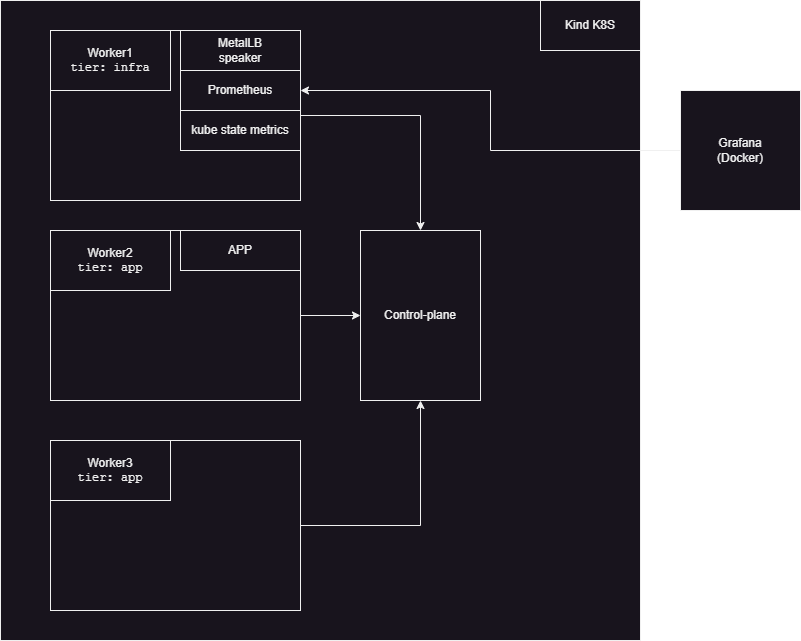

The diagram above was exported from draw.io. Its source (the exported page's mxGraphModel, read from the mxfile embedded in the PNG):
<mxGraphModel dx="1025" dy="704" grid="1" gridSize="10" guides="1" tooltips="1" connect="1" arrows="1" fold="1" page="1" pageScale="1" pageWidth="850" pageHeight="1100" math="0" shadow="0">
  <root>
    <mxCell id="0" />
    <mxCell id="1" parent="0" />
    <mxCell id="GfGdQt8RYddeDUFvzc0P-2" value="" style="whiteSpace=wrap;html=1;aspect=fixed;" vertex="1" parent="1">
      <mxGeometry x="220" y="80" width="640" height="640" as="geometry" />
    </mxCell>
    <mxCell id="GfGdQt8RYddeDUFvzc0P-12" style="edgeStyle=orthogonalEdgeStyle;rounded=0;orthogonalLoop=1;jettySize=auto;html=1;" edge="1" parent="1" source="GfGdQt8RYddeDUFvzc0P-3" target="GfGdQt8RYddeDUFvzc0P-8">
      <mxGeometry relative="1" as="geometry" />
    </mxCell>
    <mxCell id="GfGdQt8RYddeDUFvzc0P-3" value="" style="rounded=0;whiteSpace=wrap;html=1;" vertex="1" parent="1">
      <mxGeometry x="270" y="520" width="250" height="170" as="geometry" />
    </mxCell>
    <mxCell id="GfGdQt8RYddeDUFvzc0P-11" style="edgeStyle=orthogonalEdgeStyle;rounded=0;orthogonalLoop=1;jettySize=auto;html=1;" edge="1" parent="1" source="GfGdQt8RYddeDUFvzc0P-6" target="GfGdQt8RYddeDUFvzc0P-8">
      <mxGeometry relative="1" as="geometry" />
    </mxCell>
    <mxCell id="GfGdQt8RYddeDUFvzc0P-6" value="" style="rounded=0;whiteSpace=wrap;html=1;" vertex="1" parent="1">
      <mxGeometry x="270" y="310" width="250" height="170" as="geometry" />
    </mxCell>
    <mxCell id="GfGdQt8RYddeDUFvzc0P-10" style="edgeStyle=orthogonalEdgeStyle;rounded=0;orthogonalLoop=1;jettySize=auto;html=1;" edge="1" parent="1" source="GfGdQt8RYddeDUFvzc0P-7" target="GfGdQt8RYddeDUFvzc0P-8">
      <mxGeometry relative="1" as="geometry" />
    </mxCell>
    <mxCell id="GfGdQt8RYddeDUFvzc0P-7" value="" style="rounded=0;whiteSpace=wrap;html=1;" vertex="1" parent="1">
      <mxGeometry x="270" y="110" width="250" height="170" as="geometry" />
    </mxCell>
    <mxCell id="GfGdQt8RYddeDUFvzc0P-8" value="Control-plane" style="rounded=0;whiteSpace=wrap;html=1;" vertex="1" parent="1">
      <mxGeometry x="580" y="310" width="120" height="170" as="geometry" />
    </mxCell>
    <mxCell id="GfGdQt8RYddeDUFvzc0P-13" value="Kind K8S" style="rounded=0;whiteSpace=wrap;html=1;" vertex="1" parent="1">
      <mxGeometry x="760" y="80" width="100" height="50" as="geometry" />
    </mxCell>
    <mxCell id="GfGdQt8RYddeDUFvzc0P-14" value="Worker1&lt;div&gt;&lt;code class=&quot;listtype-code listindent1 list-code1 lang-yaml&quot; spellcheck=&quot;false&quot;&gt;tier: infra&lt;/code&gt;&lt;br&gt;&lt;/div&gt;" style="rounded=0;whiteSpace=wrap;html=1;" vertex="1" parent="1">
      <mxGeometry x="270" y="110" width="120" height="60" as="geometry" />
    </mxCell>
    <mxCell id="GfGdQt8RYddeDUFvzc0P-15" value="Worker2&lt;div&gt;&lt;code class=&quot;listtype-code listindent1 list-code1 lang-yaml&quot; spellcheck=&quot;false&quot;&gt;tier: app&lt;/code&gt;&lt;br&gt;&lt;/div&gt;" style="rounded=0;whiteSpace=wrap;html=1;" vertex="1" parent="1">
      <mxGeometry x="270" y="310" width="120" height="60" as="geometry" />
    </mxCell>
    <mxCell id="GfGdQt8RYddeDUFvzc0P-16" value="Worker3&lt;div&gt;&lt;code class=&quot;listtype-code listindent1 list-code1 lang-yaml&quot; spellcheck=&quot;false&quot;&gt;tier: app&lt;/code&gt;&lt;br&gt;&lt;/div&gt;" style="rounded=0;whiteSpace=wrap;html=1;" vertex="1" parent="1">
      <mxGeometry x="270" y="520" width="120" height="60" as="geometry" />
    </mxCell>
    <mxCell id="GfGdQt8RYddeDUFvzc0P-17" value="MetalLB&lt;div&gt;speaker&lt;/div&gt;" style="rounded=0;whiteSpace=wrap;html=1;" vertex="1" parent="1">
      <mxGeometry x="400" y="110" width="120" height="40" as="geometry" />
    </mxCell>
    <mxCell id="GfGdQt8RYddeDUFvzc0P-18" value="Prometheus" style="rounded=0;whiteSpace=wrap;html=1;" vertex="1" parent="1">
      <mxGeometry x="400" y="150" width="120" height="40" as="geometry" />
    </mxCell>
    <mxCell id="GfGdQt8RYddeDUFvzc0P-19" value="kube state metrics" style="rounded=0;whiteSpace=wrap;html=1;" vertex="1" parent="1">
      <mxGeometry x="400" y="190" width="120" height="40" as="geometry" />
    </mxCell>
    <mxCell id="GfGdQt8RYddeDUFvzc0P-21" style="edgeStyle=orthogonalEdgeStyle;rounded=0;orthogonalLoop=1;jettySize=auto;html=1;" edge="1" parent="1" source="GfGdQt8RYddeDUFvzc0P-20" target="GfGdQt8RYddeDUFvzc0P-18">
      <mxGeometry relative="1" as="geometry" />
    </mxCell>
    <mxCell id="GfGdQt8RYddeDUFvzc0P-20" value="Grafana&lt;div&gt;(Docker)&lt;/div&gt;" style="rounded=0;whiteSpace=wrap;html=1;" vertex="1" parent="1">
      <mxGeometry x="900" y="170" width="120" height="120" as="geometry" />
    </mxCell>
    <mxCell id="GfGdQt8RYddeDUFvzc0P-23" value="APP" style="rounded=0;whiteSpace=wrap;html=1;" vertex="1" parent="1">
      <mxGeometry x="400" y="310" width="120" height="40" as="geometry" />
    </mxCell>
  </root>
</mxGraphModel>